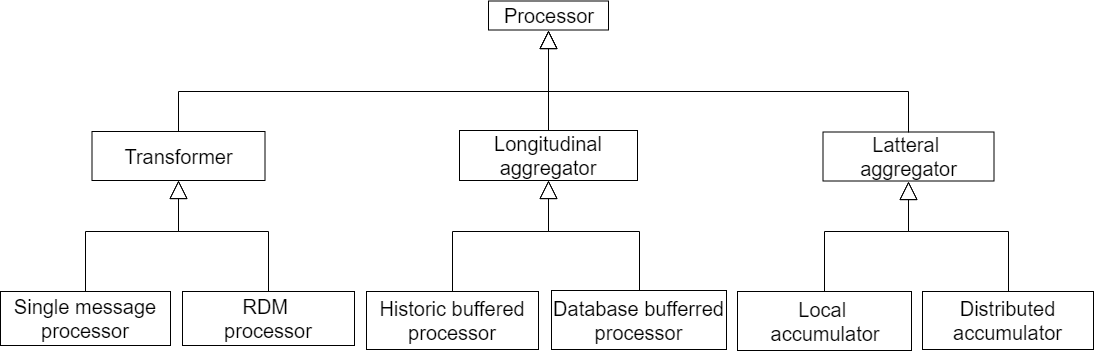

The diagram above was exported from draw.io. Its source (the exported page's mxGraphModel, read from the mxfile embedded in the PNG):
<mxGraphModel dx="1394" dy="835" grid="1" gridSize="10" guides="1" tooltips="1" connect="1" arrows="1" fold="1" page="1" pageScale="1" pageWidth="1169" pageHeight="827" math="0" shadow="0">
  <root>
    <mxCell id="0" />
    <mxCell id="1" parent="0" />
    <mxCell id="2" value="Transformer" style="rounded=0;whiteSpace=wrap;html=1;fontSize=20;" vertex="1" parent="1">
      <mxGeometry x="843.5" y="3780" width="173" height="49" as="geometry" />
    </mxCell>
    <mxCell id="3" value="Latteral &lt;br style=&quot;font-size: 20px;&quot;&gt;aggregator" style="rounded=0;whiteSpace=wrap;html=1;fontSize=20;" vertex="1" parent="1">
      <mxGeometry x="1574.5" y="3780.5" width="171" height="49" as="geometry" />
    </mxCell>
    <mxCell id="4" value="Longitudinal aggregator" style="rounded=0;whiteSpace=wrap;html=1;fontSize=20;" vertex="1" parent="1">
      <mxGeometry x="1211" y="3779" width="178" height="50" as="geometry" />
    </mxCell>
    <mxCell id="5" value="Single message processor" style="rounded=0;whiteSpace=wrap;html=1;fontSize=20;" vertex="1" parent="1">
      <mxGeometry x="752" y="3940" width="170" height="54" as="geometry" />
    </mxCell>
    <mxCell id="6" value="RDM &lt;br style=&quot;font-size: 20px;&quot;&gt;processor" style="rounded=0;whiteSpace=wrap;html=1;fontSize=20;" vertex="1" parent="1">
      <mxGeometry x="934" y="3940" width="172" height="54" as="geometry" />
    </mxCell>
    <mxCell id="7" value="Historic buffered processor" style="rounded=0;whiteSpace=wrap;html=1;fontSize=20;" vertex="1" parent="1">
      <mxGeometry x="1118" y="3940" width="172" height="58" as="geometry" />
    </mxCell>
    <mxCell id="8" value="Database bufferred processor" style="rounded=0;whiteSpace=wrap;html=1;fontSize=20;" vertex="1" parent="1">
      <mxGeometry x="1303" y="3939" width="175" height="59" as="geometry" />
    </mxCell>
    <mxCell id="9" value="Local &lt;br style=&quot;font-size: 20px;&quot;&gt;accumulator" style="rounded=0;whiteSpace=wrap;html=1;fontSize=20;" vertex="1" parent="1">
      <mxGeometry x="1489" y="3940" width="174" height="59" as="geometry" />
    </mxCell>
    <mxCell id="10" value="Distributed accumulator" style="rounded=0;whiteSpace=wrap;html=1;fontSize=20;" vertex="1" parent="1">
      <mxGeometry x="1674" y="3940" width="171" height="58" as="geometry" />
    </mxCell>
    <mxCell id="11" value="Processor" style="rounded=0;whiteSpace=wrap;html=1;fontSize=20;" vertex="1" parent="1">
      <mxGeometry x="1240" y="3649.5" width="120" height="29" as="geometry" />
    </mxCell>
    <mxCell id="12" value="" style="endArrow=block;endSize=16;endFill=0;html=1;entryX=0.5;entryY=1;entryDx=0;entryDy=0;exitX=0.5;exitY=0;exitDx=0;exitDy=0;rounded=0;fontSize=20;" edge="1" source="5" target="2" parent="1">
      <mxGeometry width="160" relative="1" as="geometry">
        <mxPoint x="1302" y="3834" as="sourcePoint" />
        <mxPoint x="1302" y="3746" as="targetPoint" />
        <Array as="points">
          <mxPoint x="837" y="3880" />
          <mxPoint x="930" y="3880" />
        </Array>
      </mxGeometry>
    </mxCell>
    <mxCell id="13" value="" style="endArrow=block;endSize=16;endFill=0;html=1;exitX=0.5;exitY=0;exitDx=0;exitDy=0;entryX=0.5;entryY=1;entryDx=0;entryDy=0;rounded=0;fontSize=20;" edge="1" source="6" target="2" parent="1">
      <mxGeometry width="160" relative="1" as="geometry">
        <mxPoint x="987" y="3961" as="sourcePoint" />
        <mxPoint x="1034" y="3860" as="targetPoint" />
        <Array as="points">
          <mxPoint x="1020" y="3880" />
          <mxPoint x="930" y="3880" />
        </Array>
      </mxGeometry>
    </mxCell>
    <mxCell id="14" value="" style="endArrow=block;endSize=16;endFill=0;html=1;entryX=0.5;entryY=1;entryDx=0;entryDy=0;exitX=0.5;exitY=0;exitDx=0;exitDy=0;rounded=0;fontSize=20;" edge="1" source="9" target="3" parent="1">
      <mxGeometry width="160" relative="1" as="geometry">
        <mxPoint x="1561" y="3904.5" as="sourcePoint" />
        <mxPoint x="1624" y="3834.5" as="targetPoint" />
        <Array as="points">
          <mxPoint x="1576" y="3880" />
          <mxPoint x="1660" y="3880" />
        </Array>
      </mxGeometry>
    </mxCell>
    <mxCell id="15" value="" style="endArrow=block;endSize=16;endFill=0;html=1;entryX=0.5;entryY=1;entryDx=0;entryDy=0;exitX=0.5;exitY=0;exitDx=0;exitDy=0;rounded=0;fontSize=20;" edge="1" source="7" target="4" parent="1">
      <mxGeometry width="160" relative="1" as="geometry">
        <mxPoint x="997" y="3942.5" as="sourcePoint" />
        <mxPoint x="1061" y="3872.5" as="targetPoint" />
        <Array as="points">
          <mxPoint x="1204" y="3880" />
          <mxPoint x="1300" y="3880" />
        </Array>
      </mxGeometry>
    </mxCell>
    <mxCell id="16" value="" style="endArrow=block;endSize=16;endFill=0;html=1;entryX=0.5;entryY=1;entryDx=0;entryDy=0;exitX=0.5;exitY=0;exitDx=0;exitDy=0;rounded=0;fontSize=20;" edge="1" source="8" target="4" parent="1">
      <mxGeometry width="160" relative="1" as="geometry">
        <mxPoint x="1239" y="3932.5" as="sourcePoint" />
        <mxPoint x="1302" y="3862.5" as="targetPoint" />
        <Array as="points">
          <mxPoint x="1391" y="3880" />
          <mxPoint x="1300" y="3880" />
        </Array>
      </mxGeometry>
    </mxCell>
    <mxCell id="17" value="" style="endArrow=block;endSize=16;endFill=0;html=1;exitX=0.5;exitY=0;exitDx=0;exitDy=0;rounded=0;fontSize=20;" edge="1" source="10" parent="1">
      <mxGeometry width="160" relative="1" as="geometry">
        <mxPoint x="1586" y="3950" as="sourcePoint" />
        <mxPoint x="1660" y="3830" as="targetPoint" />
        <Array as="points">
          <mxPoint x="1760" y="3880" />
          <mxPoint x="1660" y="3880" />
        </Array>
      </mxGeometry>
    </mxCell>
    <mxCell id="18" value="" style="endArrow=block;endSize=16;endFill=0;html=1;fontSize=17;entryX=0.5;entryY=1;entryDx=0;entryDy=0;exitX=0.5;exitY=0;exitDx=0;exitDy=0;" edge="1" source="4" target="11" parent="1">
      <mxGeometry width="160" relative="1" as="geometry">
        <mxPoint x="1280" y="4180" as="sourcePoint" />
        <mxPoint x="1440" y="4180" as="targetPoint" />
      </mxGeometry>
    </mxCell>
    <mxCell id="19" value="" style="endArrow=block;endSize=16;endFill=0;html=1;fontSize=17;entryX=0.5;entryY=1;entryDx=0;entryDy=0;exitX=0.5;exitY=0;exitDx=0;exitDy=0;rounded=0;" edge="1" source="3" target="11" parent="1">
      <mxGeometry width="160" relative="1" as="geometry">
        <mxPoint x="1310" y="3789" as="sourcePoint" />
        <mxPoint x="1310" y="3689" as="targetPoint" />
        <Array as="points">
          <mxPoint x="1660" y="3740" />
          <mxPoint x="1300" y="3740" />
        </Array>
      </mxGeometry>
    </mxCell>
    <mxCell id="20" value="" style="endArrow=block;endSize=16;endFill=0;html=1;fontSize=17;exitX=0.5;exitY=0;exitDx=0;exitDy=0;rounded=0;entryX=0.5;entryY=1;entryDx=0;entryDy=0;" edge="1" source="2" target="11" parent="1">
      <mxGeometry width="160" relative="1" as="geometry">
        <mxPoint x="1670" y="3799" as="sourcePoint" />
        <mxPoint x="1100" y="3650" as="targetPoint" />
        <Array as="points">
          <mxPoint x="930" y="3740" />
          <mxPoint x="1300" y="3740" />
        </Array>
      </mxGeometry>
    </mxCell>
  </root>
</mxGraphModel>